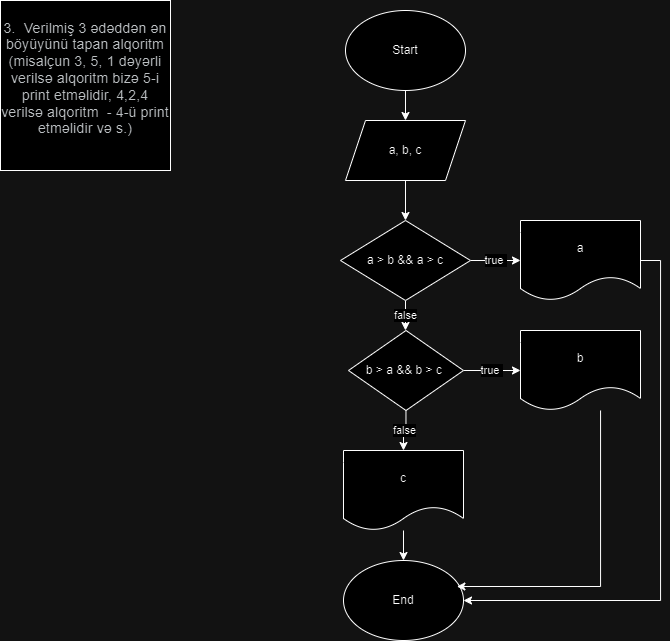

The diagram above was exported from draw.io. Its source (the exported page's mxGraphModel, read from the mxfile embedded in the PNG):
<mxGraphModel dx="1235" dy="614" grid="1" gridSize="10" guides="1" tooltips="1" connect="1" arrows="1" fold="1" page="1" pageScale="1" pageWidth="850" pageHeight="1100" math="0" shadow="0">
  <root>
    <mxCell id="0" />
    <mxCell id="1" parent="0" />
    <mxCell id="B88IgJO9sHRAaVlVldXw-38" value="&#10;&lt;span style=&quot;color: rgb(60, 64, 67); font-family: Roboto, Arial, sans-serif; font-size: 14px; font-style: normal; font-variant-ligatures: normal; font-variant-caps: normal; font-weight: 400; letter-spacing: 0.2px; orphans: 2; text-align: start; text-indent: 0px; text-transform: none; widows: 2; word-spacing: 0px; -webkit-text-stroke-width: 0px; white-space: normal; text-decoration-thickness: initial; text-decoration-style: initial; text-decoration-color: initial; display: inline !important; float: none;&quot;&gt;3.&amp;nbsp; Verilmiş 3 ədəddən ən böyüyünü tapan alqoritm (misalçun 3, 5, 1 dəyərli verilsə alqoritm bizə 5-i print etməlidir, 4,2,4 verilsə alqoritm&amp;nbsp; - 4-ü print etməlidir və s.)&lt;/span&gt;&#10;&#10;" style="whiteSpace=wrap;html=1;aspect=fixed;" vertex="1" parent="1">
      <mxGeometry x="20" y="20" width="170" height="170" as="geometry" />
    </mxCell>
    <mxCell id="B88IgJO9sHRAaVlVldXw-41" value="" style="edgeStyle=orthogonalEdgeStyle;rounded=0;orthogonalLoop=1;jettySize=auto;html=1;" edge="1" parent="1" source="B88IgJO9sHRAaVlVldXw-39" target="B88IgJO9sHRAaVlVldXw-40">
      <mxGeometry relative="1" as="geometry" />
    </mxCell>
    <mxCell id="B88IgJO9sHRAaVlVldXw-39" value="Start" style="ellipse;whiteSpace=wrap;html=1;" vertex="1" parent="1">
      <mxGeometry x="365" y="30" width="120" height="80" as="geometry" />
    </mxCell>
    <mxCell id="B88IgJO9sHRAaVlVldXw-43" value="" style="edgeStyle=orthogonalEdgeStyle;rounded=0;orthogonalLoop=1;jettySize=auto;html=1;" edge="1" parent="1" source="B88IgJO9sHRAaVlVldXw-40" target="B88IgJO9sHRAaVlVldXw-42">
      <mxGeometry relative="1" as="geometry" />
    </mxCell>
    <mxCell id="B88IgJO9sHRAaVlVldXw-40" value="a, b, c" style="shape=parallelogram;perimeter=parallelogramPerimeter;whiteSpace=wrap;html=1;fixedSize=1;" vertex="1" parent="1">
      <mxGeometry x="365" y="140" width="120" height="60" as="geometry" />
    </mxCell>
    <mxCell id="B88IgJO9sHRAaVlVldXw-45" value="false" style="edgeStyle=orthogonalEdgeStyle;rounded=0;orthogonalLoop=1;jettySize=auto;html=1;" edge="1" parent="1" source="B88IgJO9sHRAaVlVldXw-42">
      <mxGeometry relative="1" as="geometry">
        <mxPoint x="425" y="350" as="targetPoint" />
      </mxGeometry>
    </mxCell>
    <mxCell id="B88IgJO9sHRAaVlVldXw-47" value="true&amp;nbsp;" style="edgeStyle=orthogonalEdgeStyle;rounded=0;orthogonalLoop=1;jettySize=auto;html=1;" edge="1" parent="1" source="B88IgJO9sHRAaVlVldXw-42" target="B88IgJO9sHRAaVlVldXw-46">
      <mxGeometry relative="1" as="geometry" />
    </mxCell>
    <mxCell id="B88IgJO9sHRAaVlVldXw-42" value="a &amp;gt; b &amp;amp;&amp;amp; a &amp;gt; c" style="rhombus;whiteSpace=wrap;html=1;" vertex="1" parent="1">
      <mxGeometry x="360" y="240" width="130" height="80" as="geometry" />
    </mxCell>
    <mxCell id="B88IgJO9sHRAaVlVldXw-55" style="edgeStyle=orthogonalEdgeStyle;rounded=0;orthogonalLoop=1;jettySize=auto;html=1;entryX=1;entryY=0.5;entryDx=0;entryDy=0;" edge="1" parent="1" source="B88IgJO9sHRAaVlVldXw-46" target="B88IgJO9sHRAaVlVldXw-53">
      <mxGeometry relative="1" as="geometry">
        <Array as="points">
          <mxPoint x="680" y="280" />
          <mxPoint x="680" y="620" />
        </Array>
      </mxGeometry>
    </mxCell>
    <mxCell id="B88IgJO9sHRAaVlVldXw-46" value="a" style="shape=document;whiteSpace=wrap;html=1;boundedLbl=1;" vertex="1" parent="1">
      <mxGeometry x="540" y="240" width="120" height="80" as="geometry" />
    </mxCell>
    <mxCell id="B88IgJO9sHRAaVlVldXw-50" value="true&amp;nbsp;" style="edgeStyle=orthogonalEdgeStyle;rounded=0;orthogonalLoop=1;jettySize=auto;html=1;" edge="1" parent="1" source="B88IgJO9sHRAaVlVldXw-48" target="B88IgJO9sHRAaVlVldXw-49">
      <mxGeometry relative="1" as="geometry" />
    </mxCell>
    <mxCell id="B88IgJO9sHRAaVlVldXw-52" value="false" style="edgeStyle=orthogonalEdgeStyle;rounded=0;orthogonalLoop=1;jettySize=auto;html=1;" edge="1" parent="1" source="B88IgJO9sHRAaVlVldXw-48" target="B88IgJO9sHRAaVlVldXw-51">
      <mxGeometry relative="1" as="geometry" />
    </mxCell>
    <mxCell id="B88IgJO9sHRAaVlVldXw-48" value="b &amp;gt; a &amp;amp;&amp;amp; b &amp;gt; c&amp;nbsp;" style="rhombus;whiteSpace=wrap;html=1;" vertex="1" parent="1">
      <mxGeometry x="368" y="350" width="115" height="80" as="geometry" />
    </mxCell>
    <mxCell id="B88IgJO9sHRAaVlVldXw-49" value="b" style="shape=document;whiteSpace=wrap;html=1;boundedLbl=1;" vertex="1" parent="1">
      <mxGeometry x="540" y="350" width="120" height="80" as="geometry" />
    </mxCell>
    <mxCell id="B88IgJO9sHRAaVlVldXw-54" value="" style="edgeStyle=orthogonalEdgeStyle;rounded=0;orthogonalLoop=1;jettySize=auto;html=1;" edge="1" parent="1" source="B88IgJO9sHRAaVlVldXw-51" target="B88IgJO9sHRAaVlVldXw-53">
      <mxGeometry relative="1" as="geometry" />
    </mxCell>
    <mxCell id="B88IgJO9sHRAaVlVldXw-51" value="c" style="shape=document;whiteSpace=wrap;html=1;boundedLbl=1;" vertex="1" parent="1">
      <mxGeometry x="363" y="470" width="120" height="80" as="geometry" />
    </mxCell>
    <mxCell id="B88IgJO9sHRAaVlVldXw-53" value="End" style="ellipse;whiteSpace=wrap;html=1;" vertex="1" parent="1">
      <mxGeometry x="363" y="580" width="120" height="80" as="geometry" />
    </mxCell>
    <mxCell id="B88IgJO9sHRAaVlVldXw-56" style="edgeStyle=orthogonalEdgeStyle;rounded=0;orthogonalLoop=1;jettySize=auto;html=1;entryX=0.945;entryY=0.325;entryDx=0;entryDy=0;entryPerimeter=0;" edge="1" parent="1" source="B88IgJO9sHRAaVlVldXw-49" target="B88IgJO9sHRAaVlVldXw-53">
      <mxGeometry relative="1" as="geometry">
        <Array as="points">
          <mxPoint x="620" y="606" />
        </Array>
      </mxGeometry>
    </mxCell>
  </root>
</mxGraphModel>